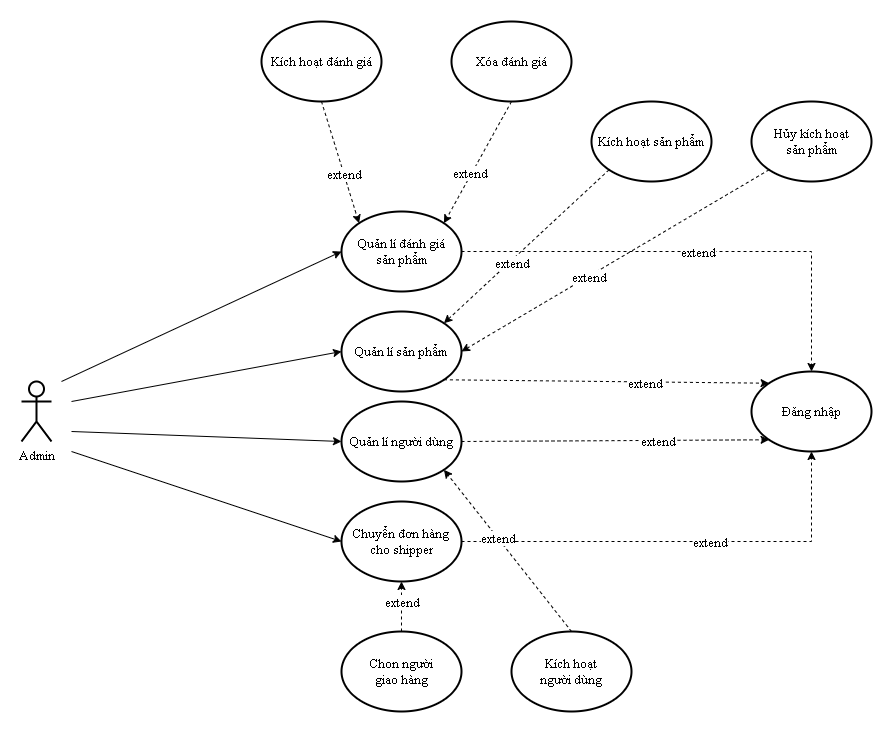

The diagram above was exported from draw.io. Its source (the exported page's mxGraphModel, read from the mxfile embedded in the PNG):
<mxGraphModel dx="1828" dy="3078" grid="1" gridSize="10" guides="1" tooltips="1" connect="1" arrows="1" fold="1" page="1" pageScale="1" pageWidth="850" pageHeight="1100" math="0" shadow="0">
  <root>
    <mxCell id="0" />
    <mxCell id="1" parent="0" />
    <mxCell id="_HlPRBbqqQ-G8QLHD5b7-73" value="" style="group" vertex="1" connectable="0" parent="1">
      <mxGeometry x="170" y="-1880" width="850" height="690" as="geometry" />
    </mxCell>
    <mxCell id="_HlPRBbqqQ-G8QLHD5b7-1" value="&lt;font face=&quot;Times New Roman&quot; style=&quot;font-size: 13px;&quot;&gt;Admin&lt;/font&gt;" style="shape=umlActor;verticalLabelPosition=bottom;verticalAlign=top;html=1;outlineConnect=0;strokeWidth=2;" vertex="1" parent="_HlPRBbqqQ-G8QLHD5b7-73">
      <mxGeometry y="360" width="30" height="60" as="geometry" />
    </mxCell>
    <mxCell id="_HlPRBbqqQ-G8QLHD5b7-2" value="&lt;font style=&quot;font-size: 13px;&quot; face=&quot;Times New Roman&quot;&gt;Đăng nhập&lt;/font&gt;" style="ellipse;whiteSpace=wrap;html=1;strokeWidth=2;" vertex="1" parent="_HlPRBbqqQ-G8QLHD5b7-73">
      <mxGeometry x="730" y="350" width="120" height="80" as="geometry" />
    </mxCell>
    <mxCell id="_HlPRBbqqQ-G8QLHD5b7-19" value="&lt;font style=&quot;font-size: 13px;&quot; face=&quot;Times New Roman&quot;&gt;Chuyển đơn hàng cho shipper&lt;/font&gt;" style="ellipse;whiteSpace=wrap;html=1;strokeWidth=2;" vertex="1" parent="_HlPRBbqqQ-G8QLHD5b7-73">
      <mxGeometry x="320" y="480" width="120" height="80" as="geometry" />
    </mxCell>
    <mxCell id="_HlPRBbqqQ-G8QLHD5b7-20" value="&lt;font style=&quot;font-size: 13px;&quot; face=&quot;Times New Roman&quot;&gt;Quản lí người dùng&lt;/font&gt;" style="ellipse;whiteSpace=wrap;html=1;strokeWidth=2;" vertex="1" parent="_HlPRBbqqQ-G8QLHD5b7-73">
      <mxGeometry x="320" y="380" width="120" height="80" as="geometry" />
    </mxCell>
    <mxCell id="_HlPRBbqqQ-G8QLHD5b7-21" value="&lt;font style=&quot;font-size: 13px;&quot; face=&quot;Times New Roman&quot;&gt;Quản lí sản phẩm&lt;/font&gt;" style="ellipse;whiteSpace=wrap;html=1;strokeWidth=2;" vertex="1" parent="_HlPRBbqqQ-G8QLHD5b7-73">
      <mxGeometry x="320" y="290" width="120" height="80" as="geometry" />
    </mxCell>
    <mxCell id="_HlPRBbqqQ-G8QLHD5b7-22" value="&lt;font style=&quot;font-size: 13px;&quot; face=&quot;Times New Roman&quot;&gt;Quản lí đánh giá &lt;br&gt;sản phẩm&lt;/font&gt;" style="ellipse;whiteSpace=wrap;html=1;strokeWidth=2;" vertex="1" parent="_HlPRBbqqQ-G8QLHD5b7-73">
      <mxGeometry x="320" y="190" width="120" height="80" as="geometry" />
    </mxCell>
    <mxCell id="_HlPRBbqqQ-G8QLHD5b7-23" value="" style="endArrow=classic;html=1;rounded=0;fontFamily=Times New Roman;fontSize=13;entryX=0;entryY=0.5;entryDx=0;entryDy=0;" edge="1" parent="_HlPRBbqqQ-G8QLHD5b7-73" target="_HlPRBbqqQ-G8QLHD5b7-22">
      <mxGeometry width="50" height="50" relative="1" as="geometry">
        <mxPoint x="40" y="360" as="sourcePoint" />
        <mxPoint x="90" y="310" as="targetPoint" />
      </mxGeometry>
    </mxCell>
    <mxCell id="_HlPRBbqqQ-G8QLHD5b7-25" value="" style="endArrow=classic;html=1;rounded=0;fontFamily=Times New Roman;fontSize=13;entryX=0;entryY=0.5;entryDx=0;entryDy=0;" edge="1" parent="_HlPRBbqqQ-G8QLHD5b7-73" target="_HlPRBbqqQ-G8QLHD5b7-21">
      <mxGeometry width="50" height="50" relative="1" as="geometry">
        <mxPoint x="50" y="380" as="sourcePoint" />
        <mxPoint x="270" y="370" as="targetPoint" />
      </mxGeometry>
    </mxCell>
    <mxCell id="_HlPRBbqqQ-G8QLHD5b7-26" value="" style="endArrow=classic;html=1;rounded=0;fontFamily=Times New Roman;fontSize=13;entryX=0;entryY=0.5;entryDx=0;entryDy=0;" edge="1" parent="_HlPRBbqqQ-G8QLHD5b7-73" target="_HlPRBbqqQ-G8QLHD5b7-20">
      <mxGeometry width="50" height="50" relative="1" as="geometry">
        <mxPoint x="50" y="410" as="sourcePoint" />
        <mxPoint x="215" y="390" as="targetPoint" />
      </mxGeometry>
    </mxCell>
    <mxCell id="_HlPRBbqqQ-G8QLHD5b7-27" value="" style="endArrow=classic;html=1;rounded=0;fontFamily=Times New Roman;fontSize=13;entryX=0;entryY=0.5;entryDx=0;entryDy=0;" edge="1" parent="_HlPRBbqqQ-G8QLHD5b7-73" target="_HlPRBbqqQ-G8QLHD5b7-19">
      <mxGeometry width="50" height="50" relative="1" as="geometry">
        <mxPoint x="50" y="430" as="sourcePoint" />
        <mxPoint x="215" y="510" as="targetPoint" />
      </mxGeometry>
    </mxCell>
    <mxCell id="_HlPRBbqqQ-G8QLHD5b7-30" value="" style="endArrow=classic;html=1;rounded=0;fontFamily=Times New Roman;fontSize=13;entryX=0.5;entryY=0;entryDx=0;entryDy=0;exitX=1;exitY=0.5;exitDx=0;exitDy=0;dashed=1;" edge="1" parent="_HlPRBbqqQ-G8QLHD5b7-73" source="_HlPRBbqqQ-G8QLHD5b7-22" target="_HlPRBbqqQ-G8QLHD5b7-2">
      <mxGeometry width="50" height="50" relative="1" as="geometry">
        <mxPoint x="395" y="300" as="sourcePoint" />
        <mxPoint x="630" y="220" as="targetPoint" />
        <Array as="points">
          <mxPoint x="790" y="230" />
        </Array>
      </mxGeometry>
    </mxCell>
    <mxCell id="_HlPRBbqqQ-G8QLHD5b7-68" value="extend" style="edgeLabel;html=1;align=center;verticalAlign=middle;resizable=0;points=[];fontSize=13;fontFamily=Times New Roman;" vertex="1" connectable="0" parent="_HlPRBbqqQ-G8QLHD5b7-30">
      <mxGeometry x="-0.0038" relative="1" as="geometry">
        <mxPoint x="1" as="offset" />
      </mxGeometry>
    </mxCell>
    <mxCell id="_HlPRBbqqQ-G8QLHD5b7-32" value="" style="endArrow=classic;html=1;rounded=0;fontFamily=Times New Roman;fontSize=13;entryX=0;entryY=0;entryDx=0;entryDy=0;exitX=1;exitY=1;exitDx=0;exitDy=0;dashed=1;" edge="1" parent="_HlPRBbqqQ-G8QLHD5b7-73" source="_HlPRBbqqQ-G8QLHD5b7-21" target="_HlPRBbqqQ-G8QLHD5b7-2">
      <mxGeometry width="50" height="50" relative="1" as="geometry">
        <mxPoint x="395" y="370" as="sourcePoint" />
        <mxPoint x="627.573593128807" y="461.71572875253787" as="targetPoint" />
        <Array as="points" />
      </mxGeometry>
    </mxCell>
    <mxCell id="_HlPRBbqqQ-G8QLHD5b7-67" value="extend" style="edgeLabel;html=1;align=center;verticalAlign=middle;resizable=0;points=[];fontSize=13;fontFamily=Times New Roman;" vertex="1" connectable="0" parent="_HlPRBbqqQ-G8QLHD5b7-32">
      <mxGeometry x="0.2358" relative="1" as="geometry">
        <mxPoint as="offset" />
      </mxGeometry>
    </mxCell>
    <mxCell id="_HlPRBbqqQ-G8QLHD5b7-33" value="" style="endArrow=classic;html=1;rounded=0;fontFamily=Times New Roman;fontSize=13;entryX=0;entryY=1;entryDx=0;entryDy=0;exitX=1;exitY=0.5;exitDx=0;exitDy=0;dashed=1;" edge="1" parent="_HlPRBbqqQ-G8QLHD5b7-73" source="_HlPRBbqqQ-G8QLHD5b7-20" target="_HlPRBbqqQ-G8QLHD5b7-2">
      <mxGeometry width="50" height="50" relative="1" as="geometry">
        <mxPoint x="400" y="470" as="sourcePoint" />
        <mxPoint x="615" y="500" as="targetPoint" />
        <Array as="points" />
      </mxGeometry>
    </mxCell>
    <mxCell id="_HlPRBbqqQ-G8QLHD5b7-69" value="extend" style="edgeLabel;html=1;align=center;verticalAlign=middle;resizable=0;points=[];fontSize=13;fontFamily=Times New Roman;" vertex="1" connectable="0" parent="_HlPRBbqqQ-G8QLHD5b7-33">
      <mxGeometry x="0.268" y="-3" relative="1" as="geometry">
        <mxPoint x="1" y="-3" as="offset" />
      </mxGeometry>
    </mxCell>
    <mxCell id="_HlPRBbqqQ-G8QLHD5b7-34" value="" style="endArrow=classic;html=1;rounded=0;fontFamily=Times New Roman;fontSize=13;entryX=0.5;entryY=1;entryDx=0;entryDy=0;exitX=1;exitY=0.5;exitDx=0;exitDy=0;dashed=1;" edge="1" parent="_HlPRBbqqQ-G8QLHD5b7-73" source="_HlPRBbqqQ-G8QLHD5b7-19" target="_HlPRBbqqQ-G8QLHD5b7-2">
      <mxGeometry width="50" height="50" relative="1" as="geometry">
        <mxPoint x="410" y="551.72" as="sourcePoint" />
        <mxPoint x="642.573593128807" y="520.0042712474622" as="targetPoint" />
        <Array as="points">
          <mxPoint x="790" y="520" />
        </Array>
      </mxGeometry>
    </mxCell>
    <mxCell id="_HlPRBbqqQ-G8QLHD5b7-70" value="extend" style="edgeLabel;html=1;align=center;verticalAlign=middle;resizable=0;points=[];fontSize=13;fontFamily=Times New Roman;" vertex="1" connectable="0" parent="_HlPRBbqqQ-G8QLHD5b7-34">
      <mxGeometry x="0.0674" y="-1" relative="1" as="geometry">
        <mxPoint x="13" y="-1" as="offset" />
      </mxGeometry>
    </mxCell>
    <mxCell id="_HlPRBbqqQ-G8QLHD5b7-36" value="&lt;font face=&quot;Times New Roman&quot;&gt;&lt;span style=&quot;font-size: 13px;&quot;&gt;Kích hoạt đánh giá&lt;/span&gt;&lt;/font&gt;" style="ellipse;whiteSpace=wrap;html=1;strokeWidth=2;" vertex="1" parent="_HlPRBbqqQ-G8QLHD5b7-73">
      <mxGeometry x="240" width="120" height="80" as="geometry" />
    </mxCell>
    <mxCell id="_HlPRBbqqQ-G8QLHD5b7-37" value="&lt;font face=&quot;Times New Roman&quot;&gt;&lt;span style=&quot;font-size: 13px;&quot;&gt;Xóa đánh giá&lt;/span&gt;&lt;/font&gt;" style="ellipse;whiteSpace=wrap;html=1;strokeWidth=2;" vertex="1" parent="_HlPRBbqqQ-G8QLHD5b7-73">
      <mxGeometry x="430" width="120" height="80" as="geometry" />
    </mxCell>
    <mxCell id="_HlPRBbqqQ-G8QLHD5b7-38" value="&lt;font face=&quot;Times New Roman&quot;&gt;&lt;span style=&quot;font-size: 13px;&quot;&gt;Chon người &lt;br&gt;giao hàng&lt;/span&gt;&lt;/font&gt;" style="ellipse;whiteSpace=wrap;html=1;strokeWidth=2;" vertex="1" parent="_HlPRBbqqQ-G8QLHD5b7-73">
      <mxGeometry x="320" y="610" width="120" height="80" as="geometry" />
    </mxCell>
    <mxCell id="_HlPRBbqqQ-G8QLHD5b7-39" value="&lt;font face=&quot;Times New Roman&quot;&gt;&lt;span style=&quot;font-size: 13px;&quot;&gt;Kích hoạt &lt;br&gt;người dùng&lt;/span&gt;&lt;/font&gt;" style="ellipse;whiteSpace=wrap;html=1;strokeWidth=2;" vertex="1" parent="_HlPRBbqqQ-G8QLHD5b7-73">
      <mxGeometry x="490" y="610" width="120" height="80" as="geometry" />
    </mxCell>
    <mxCell id="_HlPRBbqqQ-G8QLHD5b7-40" value="&lt;font face=&quot;Times New Roman&quot;&gt;&lt;span style=&quot;font-size: 13px;&quot;&gt;Hủy kích hoạt &lt;br&gt;sản phẩm&lt;/span&gt;&lt;/font&gt;" style="ellipse;whiteSpace=wrap;html=1;strokeWidth=2;" vertex="1" parent="_HlPRBbqqQ-G8QLHD5b7-73">
      <mxGeometry x="730" y="80" width="120" height="80" as="geometry" />
    </mxCell>
    <mxCell id="_HlPRBbqqQ-G8QLHD5b7-41" value="&lt;font face=&quot;Times New Roman&quot;&gt;&lt;span style=&quot;font-size: 13px;&quot;&gt;Kích hoạt sản phẩm&lt;/span&gt;&lt;/font&gt;" style="ellipse;whiteSpace=wrap;html=1;strokeWidth=2;" vertex="1" parent="_HlPRBbqqQ-G8QLHD5b7-73">
      <mxGeometry x="570" y="80" width="120" height="80" as="geometry" />
    </mxCell>
    <mxCell id="_HlPRBbqqQ-G8QLHD5b7-52" value="" style="endArrow=classic;html=1;rounded=0;fontFamily=Times New Roman;fontSize=13;exitX=0.5;exitY=1;exitDx=0;exitDy=0;dashed=1;entryX=1;entryY=0;entryDx=0;entryDy=0;" edge="1" parent="_HlPRBbqqQ-G8QLHD5b7-73" source="_HlPRBbqqQ-G8QLHD5b7-37" target="_HlPRBbqqQ-G8QLHD5b7-22">
      <mxGeometry width="50" height="50" relative="1" as="geometry">
        <mxPoint x="429.99999999999864" y="60" as="sourcePoint" />
        <mxPoint x="530" y="10" as="targetPoint" />
        <Array as="points" />
      </mxGeometry>
    </mxCell>
    <mxCell id="_HlPRBbqqQ-G8QLHD5b7-62" value="extend" style="edgeLabel;html=1;align=center;verticalAlign=middle;resizable=0;points=[];fontSize=13;fontFamily=Times New Roman;" vertex="1" connectable="0" parent="_HlPRBbqqQ-G8QLHD5b7-52">
      <mxGeometry x="0.1856" y="-2" relative="1" as="geometry">
        <mxPoint as="offset" />
      </mxGeometry>
    </mxCell>
    <mxCell id="_HlPRBbqqQ-G8QLHD5b7-53" value="" style="endArrow=classic;html=1;rounded=0;fontFamily=Times New Roman;fontSize=13;dashed=1;entryX=0;entryY=0;entryDx=0;entryDy=0;exitX=0.5;exitY=1;exitDx=0;exitDy=0;" edge="1" parent="_HlPRBbqqQ-G8QLHD5b7-73" source="_HlPRBbqqQ-G8QLHD5b7-36" target="_HlPRBbqqQ-G8QLHD5b7-22">
      <mxGeometry width="50" height="50" relative="1" as="geometry">
        <mxPoint x="290" y="80" as="sourcePoint" />
        <mxPoint x="460" y="-30" as="targetPoint" />
        <Array as="points" />
      </mxGeometry>
    </mxCell>
    <mxCell id="_HlPRBbqqQ-G8QLHD5b7-58" value="extend" style="edgeLabel;html=1;align=center;verticalAlign=middle;resizable=0;points=[];fontSize=13;fontFamily=Times New Roman;" vertex="1" connectable="0" parent="_HlPRBbqqQ-G8QLHD5b7-53">
      <mxGeometry x="0.1774" relative="1" as="geometry">
        <mxPoint as="offset" />
      </mxGeometry>
    </mxCell>
    <mxCell id="_HlPRBbqqQ-G8QLHD5b7-54" value="" style="endArrow=classic;html=1;rounded=0;fontFamily=Times New Roman;fontSize=13;exitX=0;exitY=1;exitDx=0;exitDy=0;dashed=1;entryX=1;entryY=0;entryDx=0;entryDy=0;" edge="1" parent="_HlPRBbqqQ-G8QLHD5b7-73" source="_HlPRBbqqQ-G8QLHD5b7-41" target="_HlPRBbqqQ-G8QLHD5b7-21">
      <mxGeometry width="50" height="50" relative="1" as="geometry">
        <mxPoint x="740" y="80" as="sourcePoint" />
        <mxPoint x="442.42640687119274" y="161.7157287525381" as="targetPoint" />
        <Array as="points" />
      </mxGeometry>
    </mxCell>
    <mxCell id="_HlPRBbqqQ-G8QLHD5b7-63" value="extend" style="edgeLabel;html=1;align=center;verticalAlign=middle;resizable=0;points=[];fontSize=13;fontFamily=Times New Roman;" vertex="1" connectable="0" parent="_HlPRBbqqQ-G8QLHD5b7-54">
      <mxGeometry x="0.1898" y="1" relative="1" as="geometry">
        <mxPoint as="offset" />
      </mxGeometry>
    </mxCell>
    <mxCell id="_HlPRBbqqQ-G8QLHD5b7-55" value="" style="endArrow=classic;html=1;rounded=0;fontFamily=Times New Roman;fontSize=13;exitX=0;exitY=1;exitDx=0;exitDy=0;dashed=1;entryX=1;entryY=0.5;entryDx=0;entryDy=0;" edge="1" parent="_HlPRBbqqQ-G8QLHD5b7-73" source="_HlPRBbqqQ-G8QLHD5b7-40" target="_HlPRBbqqQ-G8QLHD5b7-21">
      <mxGeometry width="50" height="50" relative="1" as="geometry">
        <mxPoint x="740" y="220" as="sourcePoint" />
        <mxPoint x="442.42640687119274" y="261.7157287525383" as="targetPoint" />
        <Array as="points" />
      </mxGeometry>
    </mxCell>
    <mxCell id="_HlPRBbqqQ-G8QLHD5b7-64" value="extend" style="edgeLabel;html=1;align=center;verticalAlign=middle;resizable=0;points=[];fontSize=13;fontFamily=Times New Roman;" vertex="1" connectable="0" parent="_HlPRBbqqQ-G8QLHD5b7-55">
      <mxGeometry x="0.1773" relative="1" as="geometry">
        <mxPoint as="offset" />
      </mxGeometry>
    </mxCell>
    <mxCell id="_HlPRBbqqQ-G8QLHD5b7-57" value="" style="endArrow=classic;html=1;rounded=0;fontFamily=Times New Roman;fontSize=13;exitX=0.5;exitY=0;exitDx=0;exitDy=0;dashed=1;entryX=0.5;entryY=1;entryDx=0;entryDy=0;" edge="1" parent="_HlPRBbqqQ-G8QLHD5b7-73" source="_HlPRBbqqQ-G8QLHD5b7-38" target="_HlPRBbqqQ-G8QLHD5b7-19">
      <mxGeometry width="50" height="50" relative="1" as="geometry">
        <mxPoint x="740" y="530" as="sourcePoint" />
        <mxPoint x="442.42640687119274" y="518.2842712474619" as="targetPoint" />
        <Array as="points" />
      </mxGeometry>
    </mxCell>
    <mxCell id="_HlPRBbqqQ-G8QLHD5b7-66" value="extend" style="edgeLabel;html=1;align=center;verticalAlign=middle;resizable=0;points=[];fontSize=13;fontFamily=Times New Roman;" vertex="1" connectable="0" parent="_HlPRBbqqQ-G8QLHD5b7-57">
      <mxGeometry x="0.1844" relative="1" as="geometry">
        <mxPoint as="offset" />
      </mxGeometry>
    </mxCell>
    <mxCell id="_HlPRBbqqQ-G8QLHD5b7-71" value="" style="endArrow=classic;html=1;rounded=0;fontFamily=Times New Roman;fontSize=13;exitX=0.5;exitY=0;exitDx=0;exitDy=0;dashed=1;entryX=1;entryY=1;entryDx=0;entryDy=0;" edge="1" parent="_HlPRBbqqQ-G8QLHD5b7-73" source="_HlPRBbqqQ-G8QLHD5b7-39" target="_HlPRBbqqQ-G8QLHD5b7-20">
      <mxGeometry width="50" height="50" relative="1" as="geometry">
        <mxPoint x="810" y="280.0000000000002" as="sourcePoint" />
        <mxPoint x="520.0000000000032" y="489.9999999999998" as="targetPoint" />
        <Array as="points" />
      </mxGeometry>
    </mxCell>
    <mxCell id="_HlPRBbqqQ-G8QLHD5b7-72" value="extend" style="edgeLabel;html=1;align=center;verticalAlign=middle;resizable=0;points=[];fontSize=13;fontFamily=Times New Roman;" vertex="1" connectable="0" parent="_HlPRBbqqQ-G8QLHD5b7-71">
      <mxGeometry x="0.1773" relative="1" as="geometry">
        <mxPoint as="offset" />
      </mxGeometry>
    </mxCell>
  </root>
</mxGraphModel>